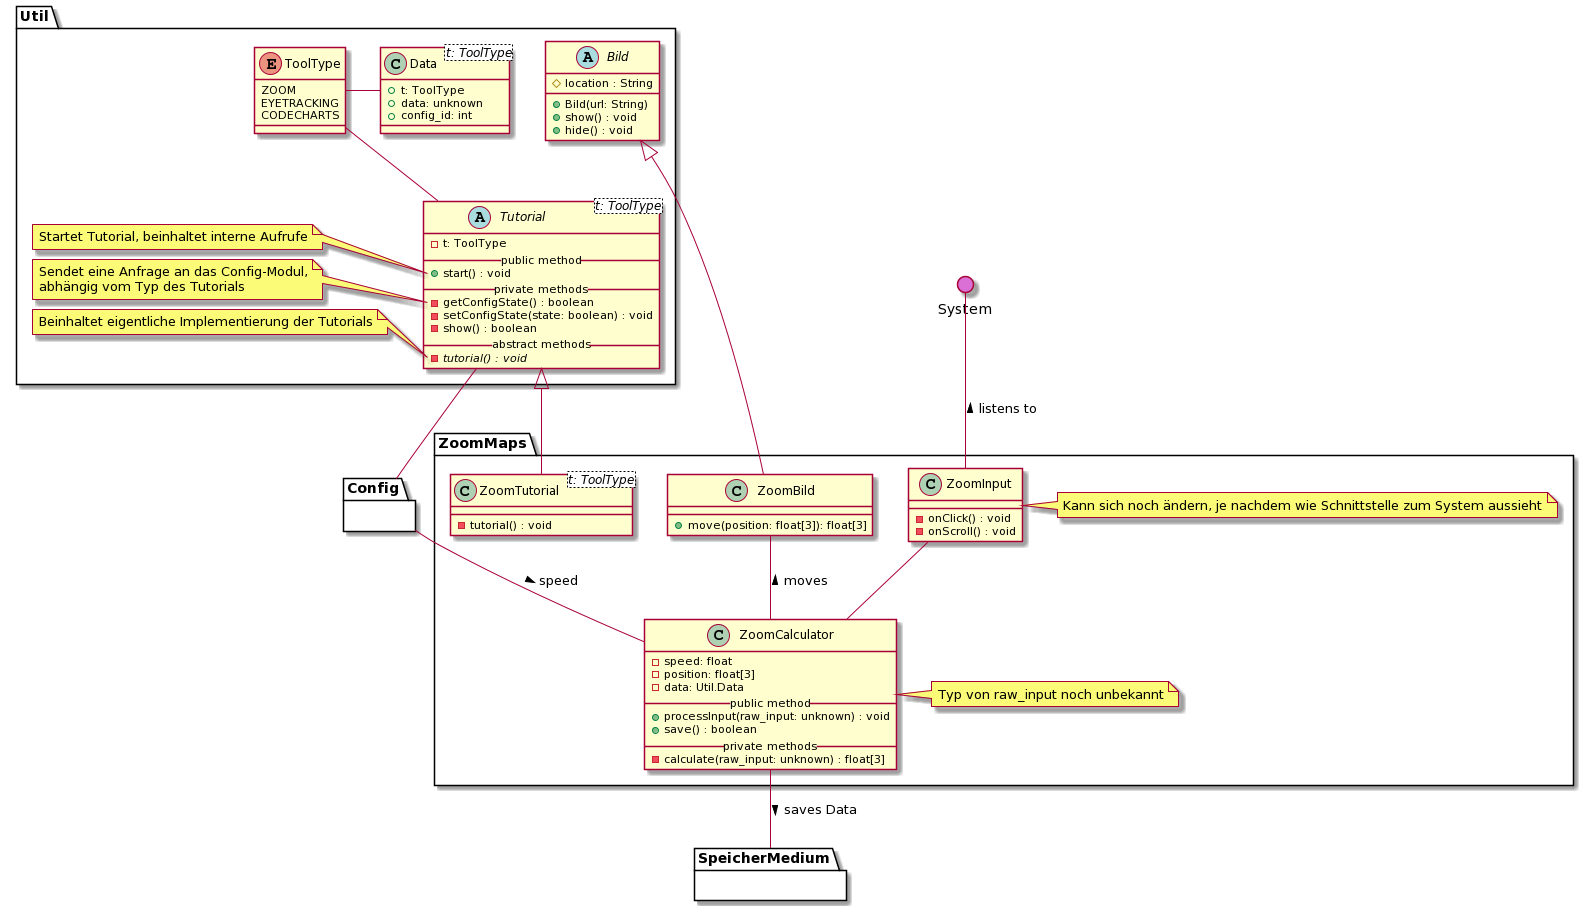

The diagram above was rendered by PlantUML. Its source (embedded in the PNG):
@startuml
' skinparam backgroundColor transparent
() System #DA70D5
top to bottom direction

package Util {
    ' --- TUTORIAL ---
    abstract Tutorial<t: ToolType> {
      - t: ToolType
      __public method__
      + start() : void
      __private methods__
      - getConfigState() : boolean
      - setConfigState(state: boolean) : void
      - show() : boolean
      __abstract methods__
      - {abstract} tutorial() : void
    }

    enum ToolType {
      ZOOM
      EYETRACKING
      CODECHARTS
    }

    ' Notes
    note left of Tutorial::start
        Startet Tutorial, beinhaltet interne Aufrufe
    end note
    note left of Tutorial::getConfigState
        Sendet eine Anfrage an das Config-Modul,
        abhängig vom Typ des Tutorials
    end note
    note left of Tutorial::tutorial
        Beinhaltet eigentliche Implementierung der Tutorials
    end note

    ' Interaktionen
    Tutorial -u- ToolType
    Data -r- ToolType
    Tutorial -d- Config


    ' --- BILD ---

    abstract Bild {
        # location : String
        + Bild(url: String)
        + show() : void
        + hide() : void
    }

    class Data<t: ToolType> {
        + t: ToolType
        + data: unknown
        + config_id: int
    }
}



' === ZOOM MAPS ===
package ZoomMaps {

    ' Zoom Input
    class ZoomInput {
        - onClick() : void
        - onScroll() : void
    }

    ' Notiz
    note right of ZoomInput
        Kann sich noch ändern, je nachdem wie Schnittstelle zum System aussieht
    end note

    ' Zoom Tutorial
    class ZoomTutorial<t: ToolType> {
        - tutorial() : void
    }

    ' Zoom Calculator
    class ZoomCalculator {
        - speed: float
        - position: float[3]
        - data: Util.Data
        __public method__
        + processInput(raw_input: unknown) : void
        + save() : boolean
        __private methods__
        - calculate(raw_input: unknown) : float[3]
    }

    ' Notiz
    note right of ZoomCalculator
        Typ von raw_input noch unbekannt
    end note

    ' Zoom Bild
    class ZoomBild {
        + move(position: float[3]): float[3]
    }


    ' Vererbungen
    Bild <|-- ZoomBild
    Tutorial <|-- ZoomTutorial

    ' Interaktionen
    ZoomInput -d- ZoomCalculator
    ZoomCalculator  -u- ZoomBild : > moves

    ' Andere Module
    ZoomCalculator -- SpeicherMedium : > saves Data
    ZoomCalculator -l- Config : < speed
    ZoomInput -u- System : > listens to

}

' Blackboxen / Andere Module
package Config {}

package SpeicherMedium {}
@enduml